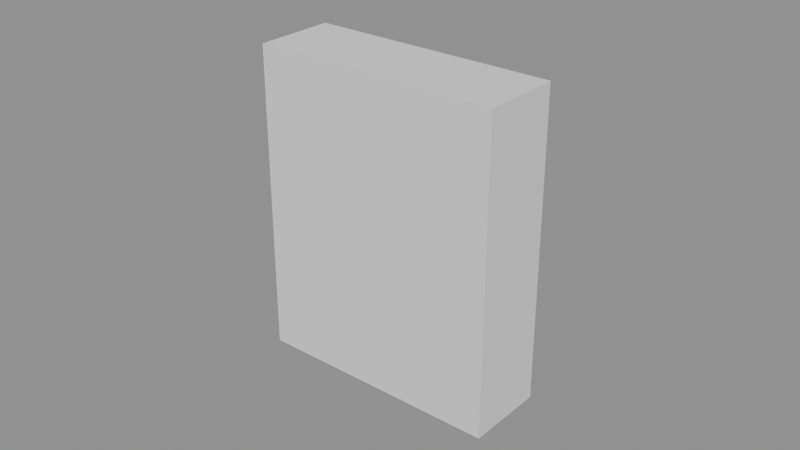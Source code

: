 # Source: Prop_YTM_RecordPlayer_Crank.blend  (saved by Blender 4.3.34; exported with 4.5.12 LTS)
import bpy
from mathutils import Matrix  # noqa: F401  (used for matrix-valued properties, if any)

bpy.ops.wm.read_factory_settings(use_empty=True)
scene = bpy.context.scene
scene.name = 'Scene'

# ---- materials (node trees are filled in below, after node groups)
mat_prop_ytm_recordplayer_crank_m0 = bpy.data.materials.new('Prop_YTM_RecordPlayer_Crank_M0')
mat_prop_ytm_recordplayer_crank_m0.diffuse_color = (0.148, 0.05112, 0.01518, 1.0)
mat_prop_ytm_recordplayer_crank_m1 = bpy.data.materials.new('Prop_YTM_RecordPlayer_Crank_M1')
mat_prop_ytm_recordplayer_crank_m1.diffuse_color = (0.4423, 0.2716, 0.04145, 1.0)

# ---- material node trees
mat_prop_ytm_recordplayer_crank_m0.use_nodes = True; mat_prop_ytm_recordplayer_crank_m0.node_tree.nodes.clear()
_N = mat_prop_ytm_recordplayer_crank_m0.node_tree.nodes; _L = mat_prop_ytm_recordplayer_crank_m0.node_tree.links
n0 = _N.new('ShaderNodeBsdfPrincipled'); n0.name = 'Principled BSDF'; n0.location = (10, 300)
n0.inputs[0].default_value = (0.148, 0.05112, 0.01518, 1.0)
n0.inputs[2].default_value = 0.7
n1 = _N.new('ShaderNodeOutputMaterial'); n1.name = 'Material Output'; n1.location = (300, 300)
_L.new(n0.outputs[0], n1.inputs[0])
n1.is_active_output = True
mat_prop_ytm_recordplayer_crank_m1.use_nodes = True; mat_prop_ytm_recordplayer_crank_m1.node_tree.nodes.clear()
_N = mat_prop_ytm_recordplayer_crank_m1.node_tree.nodes; _L = mat_prop_ytm_recordplayer_crank_m1.node_tree.links
n0 = _N.new('ShaderNodeBsdfPrincipled'); n0.name = 'Principled BSDF'; n0.location = (10, 300)
n0.inputs[0].default_value = (0.4423, 0.2716, 0.04145, 1.0)
n0.inputs[1].default_value = 0.8
n0.inputs[2].default_value = 0.45
n1 = _N.new('ShaderNodeOutputMaterial'); n1.name = 'Material Output'; n1.location = (300, 300)
_L.new(n0.outputs[0], n1.inputs[0])
n1.is_active_output = True

# ---- meshes
me_prop_ytm_recordplayer_crank = bpy.data.meshes.new('Prop_YTM_RecordPlayer_Crank')
me_prop_ytm_recordplayer_crank.from_pydata([(0.0, 0.006, 0.0), (0.0, 0.004243, 0.004243), (0.0, 3.674e-19, 0.006), (0.0, -0.004243, 0.004243), (0.0, -0.006, 7.348e-19), (0.0, -0.004243, -0.004243), (0.0, -1.102e-18, -0.006), (0.0, 0.004243, -0.004243), (0.03, 0.006, 0.0), (0.03, 0.004243, 0.004243), (0.03, 3.674e-19, 0.006), (0.03, -0.004243, 0.004243), (0.03, -0.006, 7.348e-19), (0.03, -0.004243, -0.004243), (0.03, -1.102e-18, -0.006), (0.03, 0.004243, -0.004243), (0.02544, -0.00556, -0.005), (0.02544, -0.007, -0.00356), (0.024, -0.00556, -0.00356), (0.02544, -0.007, 0.07356), (0.02544, -0.00556, 0.075), (0.024, -0.00556, 0.07356), (0.02544, 0.00556, -0.005), (0.024, 0.00556, -0.00356), (0.02544, 0.007, -0.00356), (0.02544, 0.00556, 0.075), (0.02544, 0.007, 0.07356), (0.024, 0.00556, 0.07356), (0.03456, -0.00556, -0.005), (0.036, -0.00556, -0.00356), (0.03456, -0.007, -0.00356), (0.03456, -0.00556, 0.075), (0.03456, -0.007, 0.07356), (0.036, -0.00556, 0.07356), (0.03456, 0.00556, -0.005), (0.03456, 0.007, -0.00356), (0.036, 0.00556, -0.00356), (0.03456, 0.00556, 0.075), (0.036, 0.00556, 0.07356), (0.03456, 0.007, 0.07356), (0.036, 0.011, 0.068), (0.036, 0.008899, 0.07447), (0.036, 0.003399, 0.07846), (0.036, -0.003399, 0.07846), (0.036, -0.008899, 0.07447), (0.036, -0.011, 0.068), (0.036, -0.008899, 0.06153), (0.036, -0.003399, 0.05754), (0.036, 0.003399, 0.05754), (0.036, 0.008899, 0.06153), (0.066, 0.011, 0.068), (0.066, 0.008899, 0.07447), (0.066, 0.003399, 0.07846), (0.066, -0.003399, 0.07846), (0.066, -0.008899, 0.07447), (0.066, -0.011, 0.068), (0.066, -0.008899, 0.06153), (0.066, -0.003399, 0.05754), (0.066, 0.003399, 0.05754), (0.066, 0.008899, 0.06153)], [], [(0, 1, 9, 8), (1, 2, 10, 9), (2, 3, 11, 10), (3, 4, 12, 11), (4, 5, 13, 12), (5, 6, 14, 13), (6, 7, 15, 14), (7, 0, 8, 15), (7, 6, 5, 4, 3, 2, 1, 0), (8, 9, 10, 11, 12, 13, 14, 15), (30, 32, 19, 17), (36, 38, 33, 29), (37, 25, 20, 31), (18, 21, 27, 23), (24, 26, 39, 35), (16, 17, 18), (19, 20, 21), (22, 23, 24), (25, 26, 27), (28, 29, 30), (31, 32, 33), (34, 35, 36), (37, 38, 39), (22, 16, 18, 23), (17, 19, 21, 18), (20, 25, 27, 21), (26, 24, 23, 27), (34, 22, 24, 35), (25, 37, 39, 26), (38, 36, 35, 39), (28, 34, 36, 29), (37, 31, 33, 38), (32, 30, 29, 33), (16, 28, 30, 17), (31, 20, 19, 32), (22, 34, 28, 16), (40, 41, 51, 50), (41, 42, 52, 51), (42, 43, 53, 52), (43, 44, 54, 53), (44, 45, 55, 54), (45, 46, 56, 55), (46, 47, 57, 56), (47, 48, 58, 57), (48, 49, 59, 58), (49, 40, 50, 59), (49, 48, 47, 46, 45, 44, 43, 42, 41, 40), (50, 51, 52, 53, 54, 55, 56, 57, 58, 59)])
me_prop_ytm_recordplayer_crank.polygons.foreach_set('material_index', [1, 1, 1, 1, 1, 1, 1, 1, 1, 1, 1, 1, 1, 1, 1, 1, 1, 1, 1, 1, 1, 1, 1, 1, 1, 1, 1, 1, 1, 1, 1, 1, 1, 1, 1, 1, 0, 0, 0, 0, 0, 0, 0, 0, 0, 0, 0, 0])
me_prop_ytm_recordplayer_crank.materials.append(mat_prop_ytm_recordplayer_crank_m0)
me_prop_ytm_recordplayer_crank.materials.append(mat_prop_ytm_recordplayer_crank_m1)
me_prop_ytm_recordplayer_crank.update()
me_ucx_prop_ytm_recordplayer_crank_00 = bpy.data.meshes.new('UCX_Prop_YTM_RecordPlayer_Crank_00')
me_ucx_prop_ytm_recordplayer_crank_00.from_pydata([(0.0, -0.013, -0.008), (0.0, -0.013, 0.092), (0.0, 0.013, -0.008), (0.0, 0.013, 0.092), (0.08, -0.013, -0.008), (0.08, -0.013, 0.092), (0.08, 0.013, -0.008), (0.08, 0.013, 0.092)], [], [(0, 1, 3, 2), (2, 3, 7, 6), (6, 7, 5, 4), (4, 5, 1, 0), (2, 6, 4, 0), (7, 3, 1, 5)])
me_ucx_prop_ytm_recordplayer_crank_00.update()

# ---- objects
ob_prop_ytm_recordplayer_crank = bpy.data.objects.new('Prop_YTM_RecordPlayer_Crank', me_prop_ytm_recordplayer_crank)
ob_ucx_prop_ytm_recordplayer_crank_00 = bpy.data.objects.new('UCX_Prop_YTM_RecordPlayer_Crank_00', me_ucx_prop_ytm_recordplayer_crank_00)

# ---- transforms, parenting, visibility, modifiers, constraints
ob_prop_ytm_recordplayer_crank.location = (0.0, 0.0, 0.0)
ob_ucx_prop_ytm_recordplayer_crank_00.parent = ob_prop_ytm_recordplayer_crank
ob_ucx_prop_ytm_recordplayer_crank_00.location = (0.0, 0.0, 0.0)
ob_ucx_prop_ytm_recordplayer_crank_00.display_type = 'WIRE'

# ---- collection membership
scene.collection.objects.link(ob_prop_ytm_recordplayer_crank)
scene.collection.objects.link(ob_ucx_prop_ytm_recordplayer_crank_00)

# ---- scene / render settings (as saved in the file)
scene.frame_start = 1; scene.frame_end = 250; scene.frame_set(1)
scene.render.engine = 'BLENDER_EEVEE_NEXT'
bpy.context.view_layer.update()

# ---- added for rendering (the .blend has no active camera and no usable light): camera, sun + grey world if the file has none
cam_auto = bpy.data.cameras.new('AutoCamera')
cam_auto.lens = 50.0
cam_auto.sensor_width = 36.0
cam_auto.clip_end = 1000.0
ob_auto_camera = bpy.data.objects.new('AutoCamera', cam_auto)
scene.collection.objects.link(ob_auto_camera)
ob_auto_camera.location = (0.225045, -0.222054, 0.190036)
ob_auto_camera.rotation_euler = (1.09748, -7.21219e-08, 0.694738)
scene.camera = ob_auto_camera
light_auto_sun = bpy.data.lights.new('AutoSun', 'SUN')
light_auto_sun.energy = 3.0
light_auto_sun.angle = 0.0523599
ob_auto_sun = bpy.data.objects.new('AutoSun', light_auto_sun)
scene.collection.objects.link(ob_auto_sun)
ob_auto_sun.rotation_euler = (0.872665, 0.174533, 0.523599)
if scene.world is None:
    world_auto = bpy.data.worlds.new('AutoWorld')
    world_auto.color = (0.3, 0.3, 0.3)
    scene.world = world_auto
bpy.context.view_layer.update()
